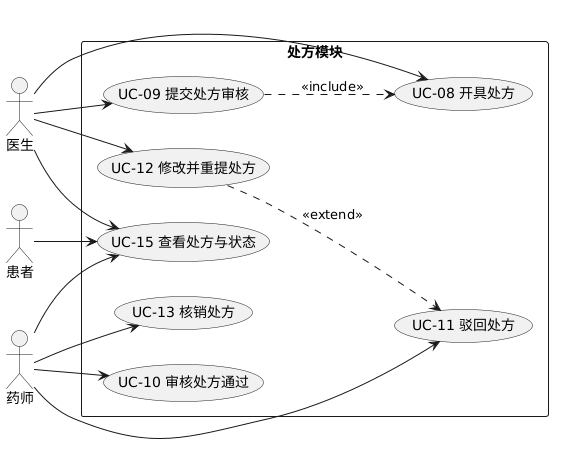

The diagram above was rendered by PlantUML. Its source (embedded in the PNG):
@startuml 处方模块用例图
left to right direction
skinparam packageStyle rectangle

actor "医生" as D
actor "药师" as PH
actor "患者" as P

rectangle "处方模块" {
  usecase "UC-08 开具处方" as UC08
  usecase "UC-09 提交处方审核" as UC09
  usecase "UC-10 审核处方通过" as UC10
  usecase "UC-11 驳回处方" as UC11
  usecase "UC-12 修改并重提处方" as UC12
  usecase "UC-13 核销处方" as UC13
  usecase "UC-15 查看处方与状态" as UC15
}

D --> UC08
D --> UC09
D --> UC12
D --> UC15

PH --> UC10
PH --> UC11
PH --> UC13
PH --> UC15

P --> UC15

UC09 ..> UC08 : <<include>>
UC12 ..> UC11 : <<extend>>
@enduml